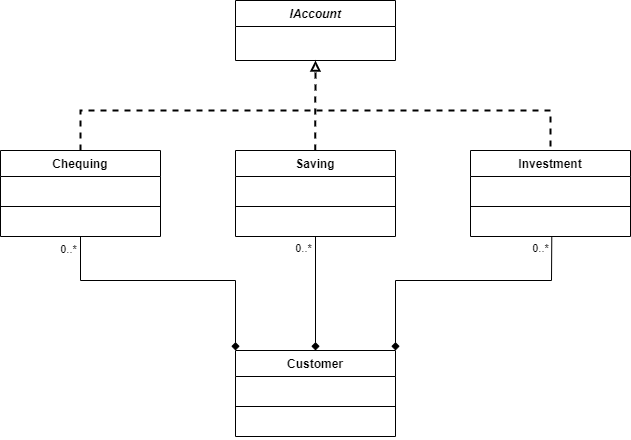

The diagram above was exported from draw.io. Its source (the exported page's mxGraphModel, read from the mxfile embedded in the PNG):
<mxGraphModel dx="1185" dy="662" grid="1" gridSize="10" guides="1" tooltips="1" connect="1" arrows="1" fold="1" page="1" pageScale="1" pageWidth="850" pageHeight="1100" math="0" shadow="0">
  <root>
    <mxCell id="0" />
    <mxCell id="1" parent="0" />
    <mxCell id="Ze3Aqs1xmTw__9WucUJb-1" value="IAccount" style="swimlane;fontStyle=3;align=center;verticalAlign=top;childLayout=stackLayout;horizontal=1;startSize=26;horizontalStack=0;resizeParent=1;resizeParentMax=0;resizeLast=0;collapsible=1;marginBottom=0;" vertex="1" parent="1">
      <mxGeometry x="345" y="70" width="160" height="60" as="geometry" />
    </mxCell>
    <mxCell id="Ze3Aqs1xmTw__9WucUJb-5" value="Chequing" style="swimlane;fontStyle=1;align=center;verticalAlign=top;childLayout=stackLayout;horizontal=1;startSize=26;horizontalStack=0;resizeParent=1;resizeParentMax=0;resizeLast=0;collapsible=1;marginBottom=0;" vertex="1" parent="1">
      <mxGeometry x="110" y="220" width="160" height="86" as="geometry" />
    </mxCell>
    <mxCell id="Ze3Aqs1xmTw__9WucUJb-6" value=" " style="text;strokeColor=none;fillColor=none;align=left;verticalAlign=top;spacingLeft=4;spacingRight=4;overflow=hidden;rotatable=0;points=[[0,0.5],[1,0.5]];portConstraint=eastwest;" vertex="1" parent="Ze3Aqs1xmTw__9WucUJb-5">
      <mxGeometry y="26" width="160" height="26" as="geometry" />
    </mxCell>
    <mxCell id="Ze3Aqs1xmTw__9WucUJb-7" value="" style="line;strokeWidth=1;fillColor=none;align=left;verticalAlign=middle;spacingTop=-1;spacingLeft=3;spacingRight=3;rotatable=0;labelPosition=right;points=[];portConstraint=eastwest;" vertex="1" parent="Ze3Aqs1xmTw__9WucUJb-5">
      <mxGeometry y="52" width="160" height="8" as="geometry" />
    </mxCell>
    <mxCell id="Ze3Aqs1xmTw__9WucUJb-8" value=" " style="text;strokeColor=none;fillColor=none;align=left;verticalAlign=top;spacingLeft=4;spacingRight=4;overflow=hidden;rotatable=0;points=[[0,0.5],[1,0.5]];portConstraint=eastwest;" vertex="1" parent="Ze3Aqs1xmTw__9WucUJb-5">
      <mxGeometry y="60" width="160" height="26" as="geometry" />
    </mxCell>
    <mxCell id="Ze3Aqs1xmTw__9WucUJb-14" value="Saving" style="swimlane;fontStyle=1;align=center;verticalAlign=top;childLayout=stackLayout;horizontal=1;startSize=26;horizontalStack=0;resizeParent=1;resizeParentMax=0;resizeLast=0;collapsible=1;marginBottom=0;" vertex="1" parent="1">
      <mxGeometry x="345" y="220" width="160" height="86" as="geometry" />
    </mxCell>
    <mxCell id="Ze3Aqs1xmTw__9WucUJb-15" value=" " style="text;strokeColor=none;fillColor=none;align=left;verticalAlign=top;spacingLeft=4;spacingRight=4;overflow=hidden;rotatable=0;points=[[0,0.5],[1,0.5]];portConstraint=eastwest;" vertex="1" parent="Ze3Aqs1xmTw__9WucUJb-14">
      <mxGeometry y="26" width="160" height="26" as="geometry" />
    </mxCell>
    <mxCell id="Ze3Aqs1xmTw__9WucUJb-16" value="" style="line;strokeWidth=1;fillColor=none;align=left;verticalAlign=middle;spacingTop=-1;spacingLeft=3;spacingRight=3;rotatable=0;labelPosition=right;points=[];portConstraint=eastwest;" vertex="1" parent="Ze3Aqs1xmTw__9WucUJb-14">
      <mxGeometry y="52" width="160" height="8" as="geometry" />
    </mxCell>
    <mxCell id="Ze3Aqs1xmTw__9WucUJb-17" value=" " style="text;strokeColor=none;fillColor=none;align=left;verticalAlign=top;spacingLeft=4;spacingRight=4;overflow=hidden;rotatable=0;points=[[0,0.5],[1,0.5]];portConstraint=eastwest;" vertex="1" parent="Ze3Aqs1xmTw__9WucUJb-14">
      <mxGeometry y="60" width="160" height="26" as="geometry" />
    </mxCell>
    <mxCell id="Ze3Aqs1xmTw__9WucUJb-18" value="Investment" style="swimlane;fontStyle=1;align=center;verticalAlign=top;childLayout=stackLayout;horizontal=1;startSize=26;horizontalStack=0;resizeParent=1;resizeParentMax=0;resizeLast=0;collapsible=1;marginBottom=0;" vertex="1" parent="1">
      <mxGeometry x="580" y="220" width="160" height="86" as="geometry" />
    </mxCell>
    <mxCell id="Ze3Aqs1xmTw__9WucUJb-19" value=" " style="text;strokeColor=none;fillColor=none;align=left;verticalAlign=top;spacingLeft=4;spacingRight=4;overflow=hidden;rotatable=0;points=[[0,0.5],[1,0.5]];portConstraint=eastwest;" vertex="1" parent="Ze3Aqs1xmTw__9WucUJb-18">
      <mxGeometry y="26" width="160" height="26" as="geometry" />
    </mxCell>
    <mxCell id="Ze3Aqs1xmTw__9WucUJb-20" value="" style="line;strokeWidth=1;fillColor=none;align=left;verticalAlign=middle;spacingTop=-1;spacingLeft=3;spacingRight=3;rotatable=0;labelPosition=right;points=[];portConstraint=eastwest;" vertex="1" parent="Ze3Aqs1xmTw__9WucUJb-18">
      <mxGeometry y="52" width="160" height="8" as="geometry" />
    </mxCell>
    <mxCell id="Ze3Aqs1xmTw__9WucUJb-21" value=" " style="text;strokeColor=none;fillColor=none;align=left;verticalAlign=top;spacingLeft=4;spacingRight=4;overflow=hidden;rotatable=0;points=[[0,0.5],[1,0.5]];portConstraint=eastwest;" vertex="1" parent="Ze3Aqs1xmTw__9WucUJb-18">
      <mxGeometry y="60" width="160" height="26" as="geometry" />
    </mxCell>
    <mxCell id="Ze3Aqs1xmTw__9WucUJb-22" value="Customer" style="swimlane;fontStyle=1;align=center;verticalAlign=top;childLayout=stackLayout;horizontal=1;startSize=26;horizontalStack=0;resizeParent=1;resizeParentMax=0;resizeLast=0;collapsible=1;marginBottom=0;" vertex="1" parent="1">
      <mxGeometry x="345" y="420" width="160" height="86" as="geometry" />
    </mxCell>
    <mxCell id="Ze3Aqs1xmTw__9WucUJb-23" value=" " style="text;strokeColor=none;fillColor=none;align=left;verticalAlign=top;spacingLeft=4;spacingRight=4;overflow=hidden;rotatable=0;points=[[0,0.5],[1,0.5]];portConstraint=eastwest;" vertex="1" parent="Ze3Aqs1xmTw__9WucUJb-22">
      <mxGeometry y="26" width="160" height="26" as="geometry" />
    </mxCell>
    <mxCell id="Ze3Aqs1xmTw__9WucUJb-24" value="" style="line;strokeWidth=1;fillColor=none;align=left;verticalAlign=middle;spacingTop=-1;spacingLeft=3;spacingRight=3;rotatable=0;labelPosition=right;points=[];portConstraint=eastwest;" vertex="1" parent="Ze3Aqs1xmTw__9WucUJb-22">
      <mxGeometry y="52" width="160" height="8" as="geometry" />
    </mxCell>
    <mxCell id="Ze3Aqs1xmTw__9WucUJb-25" value=" " style="text;strokeColor=none;fillColor=none;align=left;verticalAlign=top;spacingLeft=4;spacingRight=4;overflow=hidden;rotatable=0;points=[[0,0.5],[1,0.5]];portConstraint=eastwest;" vertex="1" parent="Ze3Aqs1xmTw__9WucUJb-22">
      <mxGeometry y="60" width="160" height="26" as="geometry" />
    </mxCell>
    <mxCell id="Ze3Aqs1xmTw__9WucUJb-26" value="" style="endArrow=none;dashed=1;html=1;strokeWidth=2;exitX=0.5;exitY=0;exitDx=0;exitDy=0;entryX=0.5;entryY=0;entryDx=0;entryDy=0;rounded=0;" edge="1" parent="1" source="Ze3Aqs1xmTw__9WucUJb-5" target="Ze3Aqs1xmTw__9WucUJb-18">
      <mxGeometry width="50" height="50" relative="1" as="geometry">
        <mxPoint x="180" y="180" as="sourcePoint" />
        <mxPoint x="660" y="180" as="targetPoint" />
        <Array as="points">
          <mxPoint x="190" y="180" />
          <mxPoint x="660" y="180" />
        </Array>
      </mxGeometry>
    </mxCell>
    <mxCell id="Ze3Aqs1xmTw__9WucUJb-27" value="" style="endArrow=block;dashed=1;html=1;strokeWidth=2;entryX=0.5;entryY=1;entryDx=0;entryDy=0;endFill=0;" edge="1" parent="1" target="Ze3Aqs1xmTw__9WucUJb-1">
      <mxGeometry width="50" height="50" relative="1" as="geometry">
        <mxPoint x="424.65999999999997" y="220" as="sourcePoint" />
        <mxPoint x="424.65999999999997" y="140" as="targetPoint" />
      </mxGeometry>
    </mxCell>
    <mxCell id="Ze3Aqs1xmTw__9WucUJb-28" value="" style="endArrow=none;html=1;exitX=0.5;exitY=0;exitDx=0;exitDy=0;entryX=0.5;entryY=1;entryDx=0;entryDy=0;startArrow=diamond;startFill=1;" edge="1" parent="1" source="Ze3Aqs1xmTw__9WucUJb-22" target="Ze3Aqs1xmTw__9WucUJb-14">
      <mxGeometry width="50" height="50" relative="1" as="geometry">
        <mxPoint x="420" y="390" as="sourcePoint" />
        <mxPoint x="423" y="340" as="targetPoint" />
      </mxGeometry>
    </mxCell>
    <mxCell id="Ze3Aqs1xmTw__9WucUJb-29" value="0..*" style="edgeLabel;html=1;align=center;verticalAlign=middle;resizable=0;points=[];" vertex="1" connectable="0" parent="Ze3Aqs1xmTw__9WucUJb-28">
      <mxGeometry x="0.7778" relative="1" as="geometry">
        <mxPoint x="-12" y="-1" as="offset" />
      </mxGeometry>
    </mxCell>
    <mxCell id="Ze3Aqs1xmTw__9WucUJb-30" value="" style="endArrow=none;html=1;exitX=0;exitY=0;exitDx=0;exitDy=0;entryX=0.5;entryY=1;entryDx=0;entryDy=0;startArrow=diamond;startFill=1;rounded=0;" edge="1" parent="1" source="Ze3Aqs1xmTw__9WucUJb-22" target="Ze3Aqs1xmTw__9WucUJb-5">
      <mxGeometry width="50" height="50" relative="1" as="geometry">
        <mxPoint x="220" y="444" as="sourcePoint" />
        <mxPoint x="220" y="330" as="targetPoint" />
        <Array as="points">
          <mxPoint x="345" y="350" />
          <mxPoint x="190" y="350" />
        </Array>
      </mxGeometry>
    </mxCell>
    <mxCell id="Ze3Aqs1xmTw__9WucUJb-31" value="0..*" style="edgeLabel;html=1;align=center;verticalAlign=middle;resizable=0;points=[];" vertex="1" connectable="0" parent="Ze3Aqs1xmTw__9WucUJb-30">
      <mxGeometry x="0.7778" relative="1" as="geometry">
        <mxPoint x="-12" y="-17" as="offset" />
      </mxGeometry>
    </mxCell>
    <mxCell id="Ze3Aqs1xmTw__9WucUJb-32" value="" style="endArrow=none;html=1;exitX=1;exitY=0;exitDx=0;exitDy=0;startArrow=diamond;startFill=1;entryX=0.508;entryY=1.026;entryDx=0;entryDy=0;entryPerimeter=0;rounded=0;" edge="1" parent="1" source="Ze3Aqs1xmTw__9WucUJb-22" target="Ze3Aqs1xmTw__9WucUJb-21">
      <mxGeometry width="50" height="50" relative="1" as="geometry">
        <mxPoint x="620" y="444" as="sourcePoint" />
        <mxPoint x="620" y="330" as="targetPoint" />
        <Array as="points">
          <mxPoint x="505" y="350" />
          <mxPoint x="661" y="350" />
        </Array>
      </mxGeometry>
    </mxCell>
    <mxCell id="Ze3Aqs1xmTw__9WucUJb-33" value="0..*" style="edgeLabel;html=1;align=center;verticalAlign=middle;resizable=0;points=[];" vertex="1" connectable="0" parent="Ze3Aqs1xmTw__9WucUJb-32">
      <mxGeometry x="0.7778" relative="1" as="geometry">
        <mxPoint x="-12" y="-19" as="offset" />
      </mxGeometry>
    </mxCell>
  </root>
</mxGraphModel>